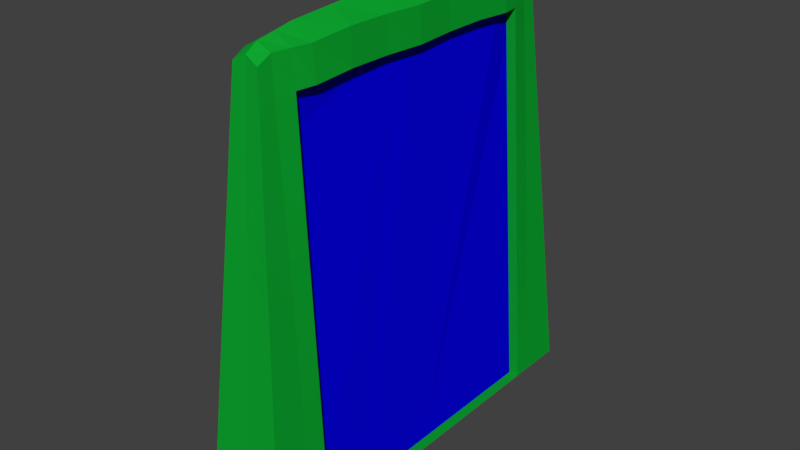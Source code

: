 # Source: Goal.blend  (saved by Blender 2.79.0; exported with 4.5.12 LTS)
import bpy
from mathutils import Matrix  # noqa: F401  (used for matrix-valued properties, if any)

bpy.ops.wm.read_factory_settings(use_empty=True)
scene = bpy.context.scene
scene.name = 'Scene'

# ---- collections
col_collection_1 = bpy.data.collections.new('Collection 1'); scene.collection.children.link(col_collection_1)

# ---- materials (node trees are filled in below, after node groups)
mat_material = bpy.data.materials.new('Material')
mat_material.alpha_threshold = 0.0
mat_material.use_transparent_shadow = False
mat_material.diffuse_color = (0.004455, 0.3844, 0.0293, 1.0)
mat_material.roughness = 0.5
mat_material.line_color = (0.0, 0.0, 0.0, 1.0)
mat_transparent_color = bpy.data.materials.new('Transparent Color')
mat_transparent_color.alpha_threshold = 0.0
mat_transparent_color.use_transparent_shadow = False
mat_transparent_color.diffuse_color = (0.001755, 0.0, 0.8, 1.0)
mat_transparent_color.roughness = 0.5
mat_material_002 = bpy.data.materials.new('Material.002')
mat_material_002.alpha_threshold = 0.0
mat_material_002.use_transparent_shadow = False
mat_material_002.roughness = 0.5

# ---- material node trees

# ---- world
world_world = bpy.data.worlds.new('World'); scene.world = world_world
world_world.color = (0.05088, 0.05088, 0.05088)
world_world.use_sun_shadow = False
world_world.sun_shadow_jitter_overblur = 0.0
world_world.cycles.sampling_method = 'MANUAL'

# ---- meshes
me_cube = bpy.data.meshes.new('Cube')
me_cube.from_pydata([(1.0, 5.049, -5.455), (1.0, -5.049, -5.455), (-1.0, -5.049, -5.455), (-1.0, 5.049, -5.455), (0.3134, 4.212, 4.789), (0.3134, -4.212, 4.789), (-0.3134, -4.212, 4.789), (-0.3134, 4.212, 4.789), (1.788e-07, 5.049, -5.455), (-5.96e-08, -5.049, -5.455), (2.499e-07, 4.18, 4.942), (-5.625e-07, -4.18, 4.942), (1.0, 4.039, -5.455), (1.0, 3.029, -5.455), (1.0, 2.02, -5.455), (1.0, 1.01, -5.455), (1.0, 0.0, -5.455), (1.0, -1.01, -5.455), (1.0, -2.02, -5.455), (1.0, -3.029, -5.455), (1.0, -4.039, -5.455), (-1.0, -4.039, -5.455), (-1.0, -3.029, -5.455), (-1.0, -2.02, -5.455), (-1.0, -1.01, -5.455), (-1.0, 1.669e-06, -5.455), (-1.0, 1.01, -5.455), (-1.0, 2.02, -5.455), (-1.0, 3.029, -5.455), (-1.0, 4.039, -5.455), (0.3228, 3.886, 4.958), (0.4332, 2.982, 4.943), (0.4779, 1.996, 5.032), (0.474, 1.008, 5.026), (0.5151, -2.622e-06, 5.0), (0.474, -1.008, 5.026), (0.4779, -1.996, 5.032), (0.4332, -2.982, 4.943), (0.3228, -3.886, 4.958), (-0.3228, -3.886, 4.958), (-0.4332, -2.982, 4.943), (-0.4779, -1.996, 5.032), (-0.474, -1.008, 5.026), (-0.5151, 1.192e-06, 5.0), (-0.474, 1.008, 5.026), (-0.4779, 1.996, 5.032), (-0.4332, 2.982, 4.943), (-0.3228, 3.886, 4.958), (1.625e-07, 3.893, 5.125), (8.239e-08, 3.017, 5.283), (5.588e-09, 2.014, 5.352), (-7.153e-08, 1.009, 5.411), (-1.292e-07, -7.153e-07, 5.435), (-2.265e-07, -1.009, 5.411), (-2.999e-07, -2.014, 5.352), (-3.76e-07, -3.017, 5.283), (-4.632e-07, -3.893, 5.125), (-3.576e-08, -4.039, -5.455), (-1.192e-08, -3.029, -5.455), (1.192e-08, -2.02, -5.455), (3.576e-08, -1.01, -5.455), (5.96e-08, 9.537e-07, -5.455), (8.345e-08, 1.01, -5.455), (1.073e-07, 2.02, -5.455), (1.311e-07, 3.029, -5.455), (1.55e-07, 4.039, -5.455), (0.9472, 4.984, -4.667), (0.8944, 4.92, -3.879), (0.8416, 4.856, -3.091), (0.7887, 4.791, -2.303), (0.7359, 4.727, -1.515), (0.6831, 4.663, -0.7274), (0.6303, 4.598, 0.06064), (0.5775, 4.534, 0.8486), (0.5247, 4.469, 1.637), (0.4718, 4.405, 2.425), (0.419, 4.341, 3.213), (0.3662, 4.276, 4.001), (0.9472, -4.984, -4.667), (0.8944, -4.92, -3.879), (0.8416, -4.856, -3.091), (0.7887, -4.791, -2.303), (0.7359, -4.727, -1.515), (0.6831, -4.663, -0.7274), (0.6303, -4.598, 0.06064), (0.5775, -4.534, 0.8486), (0.5247, -4.469, 1.637), (0.4718, -4.405, 2.425), (0.419, -4.341, 3.213), (0.3662, -4.276, 4.001), (-0.9472, -4.984, -4.667), (-0.8944, -4.92, -3.879), (-0.8416, -4.856, -3.091), (-0.7887, -4.791, -2.303), (-0.7359, -4.727, -1.515), (-0.6831, -4.663, -0.7274), (-0.6303, -4.598, 0.06064), (-0.5775, -4.534, 0.8486), (-0.5247, -4.469, 1.637), (-0.4718, -4.405, 2.425), (-0.419, -4.341, 3.213), (-0.3662, -4.276, 4.001), (-0.9472, 4.984, -4.667), (-0.8944, 4.92, -3.879), (-0.8416, 4.856, -3.091), (-0.7887, 4.791, -2.303), (-0.7359, 4.727, -1.515), (-0.6831, 4.663, -0.7274), (-0.6303, 4.598, 0.06064), (-0.5775, 4.534, 0.8486), (-0.5247, 4.469, 1.637), (-0.4718, 4.405, 2.425), (-0.419, 4.341, 3.213), (-0.3662, 4.276, 4.001), (1.843e-07, 4.982, -4.655), (1.898e-07, 4.915, -3.856), (1.952e-07, 4.848, -3.056), (2.007e-07, 4.781, -2.256), (2.062e-07, 4.715, -1.456), (2.116e-07, 4.648, -0.6565), (2.171e-07, 4.581, 0.1433), (2.226e-07, 4.514, 0.9431), (2.281e-07, 4.447, 1.743), (2.335e-07, 4.38, 2.543), (2.39e-07, 4.313, 3.343), (2.445e-07, 4.247, 4.142), (-5.238e-07, -4.247, 4.142), (-4.851e-07, -4.313, 3.343), (-4.464e-07, -4.38, 2.543), (-4.077e-07, -4.447, 1.743), (-3.691e-07, -4.514, 0.9431), (-3.304e-07, -4.581, 0.1433), (-2.917e-07, -4.648, -0.6565), (-2.53e-07, -4.715, -1.456), (-2.143e-07, -4.781, -2.256), (-1.756e-07, -4.848, -3.056), (-1.37e-07, -4.915, -3.856), (-9.829e-08, -4.982, -4.656), (-0.375, -3.898, 4.157), (-0.4271, -3.91, 3.356), (-0.4791, -3.921, 2.555), (-0.5312, -3.933, 1.754), (-0.5833, -3.945, 0.9527), (-0.6354, -3.957, 0.1517), (-0.6875, -3.968, -0.6493), (-0.7396, -3.98, -1.45), (-0.7917, -3.992, -2.251), (-0.8437, -4.004, -3.052), (-0.8958, -4.016, -3.853), (-0.9479, -4.027, -4.654), (-0.5308, -2.992, 4.174), (0.4918, -3.218, 4.17), (0.4985, -3.452, 3.364), (0.4757, -3.449, 3.765), (0.5441, -3.46, 2.562), (0.5213, -3.456, 2.963), (0.5896, -3.467, 1.76), (0.5669, -3.463, 2.161), (0.6352, -3.475, 0.9586), (0.6124, -3.471, 1.36), (0.6808, -3.482, 0.1569), (0.658, -3.478, 0.5578), (-0.5263, -1.998, 4.23), (0.7264, -3.489, -0.6448), (0.7036, -3.486, -0.244), (0.772, -3.497, -1.447), (0.7492, -3.493, -1.046), (0.8176, -3.504, -2.248), (0.7948, -3.501, -1.847), (0.8632, -3.512, -3.05), (0.8404, -3.508, -2.649), (0.9088, -3.519, -3.852), (0.886, -3.516, -3.451), (0.9544, -3.527, -4.654), (-0.5145, -1.008, 4.22), (0.9316, -3.523, -4.253), (0.9772, -3.53, -5.054), (0.4985, 3.452, 3.364), (0.4757, 3.449, 3.765), (0.5441, 3.46, 2.562), (0.5213, 3.456, 2.963), (0.5896, 3.467, 1.76), (0.5669, 3.463, 2.161), (0.6352, 3.475, 0.9586), (0.6124, 3.471, 1.36), (0.6808, 3.482, 0.1569), (-0.5524, 1.229e-06, 4.195), (0.658, 3.478, 0.5578), (0.7264, 3.489, -0.6448), (0.7036, 3.486, -0.244), (0.772, 3.497, -1.447), (0.7492, 3.493, -1.046), (0.8176, 3.504, -2.248), (0.7948, 3.501, -1.847), (0.8632, 3.512, -3.05), (0.8404, 3.508, -2.649), (0.9088, 3.519, -3.852), (0.886, 3.516, -3.451), (-0.5145, 1.008, 4.22), (0.9544, 3.527, -4.654), (0.9316, 3.523, -4.253), (1.0, 3.534, -5.455), (0.9772, 3.53, -5.054), (1.0, 3.029, -5.455), (1.0, 3.282, -5.455), (1.0, 2.02, -5.455), (1.0, 2.524, -5.455), (1.0, 1.01, -5.455), (1.0, 1.515, -5.455), (1.0, 0.0, -5.455), (-0.5263, 1.998, 4.23), (1.0, 0.5049, -5.455), (1.0, -1.01, -5.455), (1.0, -0.5049, -5.455), (1.0, -2.02, -5.455), (1.0, -1.515, -5.455), (1.0, -3.029, -5.455), (1.0, -2.524, -5.455), (0.5308, -2.992, 4.174), (0.5283, -2.493, 4.2), (0.5263, -1.998, 4.23), (0.5204, -1.503, 4.225), (-0.5308, 2.992, 4.174), (0.5145, -1.008, 4.22), (0.5335, -0.5041, 4.208), (0.5524, -2.42e-06, 4.195), (0.5335, 0.5041, 4.208), (0.5145, 1.008, 4.22), (0.5204, 1.503, 4.225), (0.5263, 1.998, 4.23), (0.5283, 2.493, 4.2), (0.5308, 2.992, 4.174), (0.4918, 3.218, 4.17), (1.0, -3.534, -5.455), (-0.375, 3.898, 4.157), (-0.4271, 3.91, 3.356), (-0.4791, 3.921, 2.555), (-0.5312, 3.933, 1.754), (-0.5833, 3.945, 0.9527), (-0.6354, 3.957, 0.1517), (-0.6875, 3.969, -0.6493), (-0.7396, 3.98, -1.45), (-0.7917, 3.992, -2.251), (-0.8437, 4.004, -3.052), (-0.8958, 4.016, -3.853), (-0.9479, 4.027, -4.654), (0.375, 3.898, 4.157), (0.4271, 3.91, 3.356), (0.4791, 3.921, 2.555), (0.5312, 3.933, 1.754), (0.5833, 3.945, 0.9527), (0.6354, 3.957, 0.1517), (0.6875, 3.968, -0.6493), (0.7396, 3.98, -1.45), (0.7917, 3.992, -2.251), (0.8437, 4.004, -3.052), (0.8958, 4.016, -3.853), (0.9479, 4.027, -4.654), (0.5308, 2.992, 4.174), (0.5263, 1.998, 4.23), (0.5145, 1.008, 4.22), (0.5524, -2.42e-06, 4.195), (0.5145, -1.008, 4.22), (0.9544, 3.527, -4.654), (0.9088, 3.519, -3.852), (0.8632, 3.512, -3.05), (0.5263, -1.998, 4.23), (0.8176, 3.504, -2.248), (0.772, 3.497, -1.447), (0.7264, 3.489, -0.6448), (0.6808, 3.482, 0.1569), (0.6352, 3.475, 0.9586), (0.5896, 3.467, 1.76), (0.5441, 3.46, 2.562), (0.4985, 3.452, 3.364), (0.9544, -3.527, -4.654), (0.9088, -3.519, -3.852), (0.8632, -3.512, -3.05), (0.5308, -2.992, 4.174), (0.8176, -3.504, -2.248), (0.772, -3.497, -1.447), (0.7264, -3.489, -0.6448), (0.6808, -3.482, 0.1569), (0.6352, -3.475, 0.9586), (0.5896, -3.467, 1.76), (0.5441, -3.46, 2.562), (0.4985, -3.452, 3.364), (0.4529, -3.445, 4.166), (1.0, -3.534, -5.455), (0.4529, 3.445, 4.166), (0.375, -3.898, 4.157), (0.4271, -3.91, 3.356), (0.4791, -3.921, 2.555), (0.5312, -3.933, 1.754), (0.5833, -3.945, 0.9527), (0.6354, -3.957, 0.1517), (0.6875, -3.969, -0.6493), (0.7396, -3.98, -1.45), (0.7917, -3.992, -2.251), (0.8437, -4.004, -3.052), (0.8958, -4.016, -3.853), (0.9479, -4.027, -4.654), (1.0, -3.534, -5.455), (-1.0, -3.534, -5.455), (0.3913, -3.434, 4.958), (-0.3913, -3.434, 4.958), (-4.196e-07, -3.455, 5.204), (-2.384e-08, -3.534, -5.455), (0.9544, -3.527, -4.654), (0.9088, -3.519, -3.852), (0.8632, -3.512, -3.05), (0.8176, -3.504, -2.248), (0.772, -3.497, -1.447), (0.7264, -3.489, -0.6448), (0.6808, -3.482, 0.1569), (0.6352, -3.475, 0.9586), (0.5896, -3.467, 1.76), (0.5441, -3.46, 2.562), (0.4985, -3.452, 3.364), (0.4529, -3.445, 4.166), (-0.9544, -3.527, -4.654), (-0.9088, -3.519, -3.852), (-0.8632, -3.512, -3.05), (-0.8176, -3.504, -2.248), (-0.772, -3.497, -1.447), (-0.7264, -3.489, -0.6448), (-0.6808, -3.482, 0.1569), (-0.6352, -3.475, 0.9586), (-0.5896, -3.467, 1.76), (-0.5441, -3.46, 2.562), (-0.4985, -3.452, 3.364), (-0.4529, -3.445, 4.166), (1.0, 3.534, -5.455), (0.5308, 2.992, 4.174), (0.3913, 3.434, 4.958), (0.5263, 1.998, 4.23), (1.224e-07, 3.455, 5.204), (0.5145, 1.008, 4.22), (0.9544, 3.527, -4.654), (0.9088, 3.519, -3.852), (0.8632, 3.512, -3.05), (0.8176, 3.504, -2.248), (0.772, 3.497, -1.447), (0.7264, 3.489, -0.6448), (0.6808, 3.482, 0.1569), (0.6352, 3.475, 0.9586), (0.5896, 3.467, 1.76), (0.5441, 3.46, 2.562), (0.4985, 3.452, 3.364), (0.4529, 3.445, 4.166), (0.5524, -2.42e-06, 4.195), (0.5145, -1.008, 4.22), (0.5308, -2.992, 4.174), (0.5263, -1.998, 4.23), (1.0, -3.029, -5.455), (1.0, -2.02, -5.455), (1.0, -1.01, -5.455), (1.0, 0.0, -5.455), (1.0, 1.01, -5.455), (1.0, 2.02, -5.455), (1.0, 3.029, -5.455), (1.0, 3.534, -5.455), (1.0, -3.282, -5.455), (0.4918, 3.218, 4.17), (0.5283, 2.493, 4.2), (0.5204, 1.503, 4.225), (0.5335, 0.5041, 4.208), (0.5335, -0.5041, 4.208), (0.5204, -1.503, 4.225), (0.5283, -2.493, 4.2), (1.0, -2.524, -5.455), (1.0, -1.515, -5.455), (1.0, -0.5049, -5.455), (1.0, 0.5049, -5.455), (1.0, 1.515, -5.455), (1.0, 2.524, -5.455), (1.0, 3.282, -5.455), (0.9772, 3.53, -5.054), (0.9316, 3.523, -4.253), (0.886, 3.516, -3.451), (0.8404, 3.508, -2.649), (0.7948, 3.501, -1.847), (0.7492, 3.493, -1.046), (0.7036, 3.486, -0.244), (0.658, 3.478, 0.5578), (0.6124, 3.471, 1.36), (0.5669, 3.463, 2.161), (0.5213, 3.456, 2.963), (0.4757, 3.449, 3.765), (0.9772, -3.53, -5.054), (0.9316, -3.523, -4.253), (0.886, -3.516, -3.451), (0.8404, -3.508, -2.649), (0.7948, -3.501, -1.847), (0.7492, -3.493, -1.046), (0.7036, -3.486, -0.244), (0.658, -3.478, 0.5578), (0.6124, -3.471, 1.36), (0.5669, -3.463, 2.161), (0.5213, -3.456, 2.963), (0.4757, -3.449, 3.765), (0.4918, -3.218, 4.17), (-1.0, 3.534, -5.455), (-0.3913, 3.434, 4.958), (1.0, -3.282, -5.455), (-0.9544, 3.527, -4.654), (-0.9088, 3.519, -3.852), (-0.8632, 3.512, -3.05), (-0.8176, 3.504, -2.248), (-0.772, 3.497, -1.447), (-0.7264, 3.489, -0.6448), (-0.6808, 3.482, 0.1569), (-0.6352, 3.475, 0.9586), (-0.5896, 3.467, 1.76), (-0.5441, 3.46, 2.562), (-0.4985, 3.452, 3.364), (-0.4529, 3.445, 4.166), (0.4529, -3.445, 4.166), (0.4529, 3.445, 4.166), (0.5308, -2.992, 4.174), (0.4918, -3.218, 4.17), (0.4529, -3.445, 4.166), (0.4757, -3.449, 3.765), (0.4985, -3.452, 3.364), (0.5213, -3.456, 2.963), (0.5441, -3.46, 2.562), (0.5669, -3.463, 2.161), (0.5896, -3.467, 1.76), (0.6124, -3.471, 1.36), (0.6352, -3.475, 0.9586), (0.658, -3.478, 0.5578), (0.6808, -3.482, 0.1569), (0.7036, -3.486, -0.244), (0.7264, -3.489, -0.6448), (0.7492, -3.493, -1.046), (0.772, -3.497, -1.447), (0.7948, -3.501, -1.847), (0.8176, -3.504, -2.248), (0.8404, -3.508, -2.649), (0.8632, -3.512, -3.05), (0.886, -3.516, -3.451), (0.9088, -3.519, -3.852), (0.9316, -3.523, -4.253), (0.9544, -3.527, -4.654), (0.9772, -3.53, -5.054), (0.4529, 3.445, 4.166), (0.4757, 3.449, 3.765), (0.4985, 3.452, 3.364), (0.5213, 3.456, 2.963), (0.5441, 3.46, 2.562), (0.5669, 3.463, 2.161), (0.5896, 3.467, 1.76), (0.6124, 3.471, 1.36), (0.6352, 3.475, 0.9586), (0.658, 3.478, 0.5578), (0.6808, 3.482, 0.1569), (0.7036, 3.486, -0.244), (0.7264, 3.489, -0.6448), (0.7492, 3.493, -1.046), (0.772, 3.497, -1.447), (0.7948, 3.501, -1.847), (0.8176, 3.504, -2.248), (0.8404, 3.508, -2.649), (0.8632, 3.512, -3.05), (0.886, 3.516, -3.451), (0.9088, 3.519, -3.852), (0.9316, 3.523, -4.253), (0.9544, 3.527, -4.654), (0.9772, 3.53, -5.054), (1.0, 3.534, -5.455), (1.0, 3.282, -5.455), (1.0, 3.029, -5.455), (1.0, 2.524, -5.455), (1.0, 2.02, -5.455), (1.0, 1.515, -5.455), (1.0, 1.01, -5.455), (1.0, 0.5049, -5.455), (1.0, 0.0, -5.455), (1.0, -0.5049, -5.455), (1.0, -1.01, -5.455), (1.0, -1.515, -5.455), (1.0, -2.02, -5.455), (1.0, -2.524, -5.455), (0.5263, -1.998, 4.23), (0.5283, -2.493, 4.2), (0.5145, -1.008, 4.22), (0.5204, -1.503, 4.225), (0.5524, -2.42e-06, 4.195), (0.5335, -0.5041, 4.208), (0.5145, 1.008, 4.22), (0.5335, 0.5041, 4.208), (0.5263, 1.998, 4.23), (0.5204, 1.503, 4.225), (0.5308, 2.992, 4.174), (0.5283, 2.493, 4.2), (0.4918, 3.218, 4.17), (1.0, -3.029, -5.455), (1.0, -3.282, -5.455), (1.0, -3.534, -5.455), (0.2032, 3.445, 4.153), (0.226, 3.449, 3.752), (0.7047, -3.527, -4.666), (0.7275, -3.53, -5.067), (0.6591, -3.519, -3.864), (0.6819, -3.523, -4.265), (0.6135, -3.512, -3.062), (0.6363, -3.516, -3.463), (0.5679, -3.504, -2.261), (0.5907, -3.508, -2.662), (0.5223, -3.497, -1.459), (0.5451, -3.501, -1.86), (0.4767, -3.489, -0.6572), (0.4995, -3.493, -1.058), (0.4311, -3.482, 0.1445), (0.4539, -3.486, -0.2563), (0.3855, -3.475, 0.9463), (0.4083, -3.478, 0.5454), (0.34, -3.467, 1.748), (0.3628, -3.471, 1.347), (0.2944, -3.46, 2.55), (0.3172, -3.463, 2.149), (0.2488, -3.452, 3.352), (0.2716, -3.456, 2.951), (0.2032, -3.445, 4.153), (0.226, -3.449, 3.752), (0.2811, -2.992, 4.162), (0.2421, -3.218, 4.158), (0.2488, 3.452, 3.352), (0.2716, 3.456, 2.951), (0.2944, 3.46, 2.55), (0.3172, 3.463, 2.149), (0.34, 3.467, 1.748), (0.3628, 3.471, 1.347), (0.3855, 3.475, 0.9463), (0.4083, 3.478, 0.5454), (0.4311, 3.482, 0.1445), (0.4539, 3.486, -0.2563), (0.4767, 3.489, -0.6572), (0.4995, 3.493, -1.058), (0.5223, 3.497, -1.459), (0.5451, 3.501, -1.86), (0.5679, 3.504, -2.261), (0.5907, 3.508, -2.662), (0.6135, 3.512, -3.062), (0.6363, 3.516, -3.463), (0.6591, 3.519, -3.864), (0.6819, 3.523, -4.265), (0.7047, 3.527, -4.666), (0.7275, 3.53, -5.067), (0.7503, 3.534, -5.468), (0.7503, 3.282, -5.468), (0.7503, 3.029, -5.468), (0.7503, 2.524, -5.468), (0.7503, 2.02, -5.468), (0.7503, 1.515, -5.468), (0.7503, 1.01, -5.468), (0.7503, 0.5049, -5.468), (0.7503, 1.17e-08, -5.468), (0.7503, -0.5049, -5.468), (0.7503, -1.01, -5.468), (0.7503, -1.515, -5.468), (0.7503, -2.02, -5.468), (0.7503, -2.524, -5.468), (0.2766, -1.998, 4.217), (0.2788, -2.495, 4.19), (0.2648, -1.008, 4.207), (0.2707, -1.503, 4.212), (0.3027, -2.409e-06, 4.183), (0.2838, -0.5041, 4.195), (0.2648, 1.008, 4.207), (0.2838, 0.5041, 4.195), (0.2766, 1.998, 4.217), (0.2707, 1.503, 4.212), (0.2811, 2.992, 4.162), (0.2788, 2.495, 4.19), (0.2421, 3.218, 4.158), (0.7503, -3.029, -5.468), (0.7503, -3.282, -5.468), (0.7503, -3.534, -5.468), (-0.5006, -3.534, -5.48), (-0.5006, -3.029, -5.48), (-0.5006, -2.02, -5.48), (-0.5006, -1.01, -5.48), (-0.5006, 1.651e-06, -5.48), (-0.5006, 1.01, -5.48), (-0.5006, 2.02, -5.48), (-0.5006, 3.029, -5.48), (-0.02687, 1.998, 4.205), (-0.03137, 2.992, 4.15), (-0.0151, 1.008, 4.195), (-0.05305, 1.211e-06, 4.171), (-0.0151, -1.008, 4.195), (-0.02687, -1.998, 4.205), (-0.03137, -2.992, 4.15), (0.04652, -3.445, 4.141), (0.0009299, -3.452, 3.339), (-0.04466, -3.46, 2.537), (-0.09026, -3.467, 1.736), (-0.1359, -3.475, 0.9339), (-0.1814, -3.482, 0.1322), (-0.227, -3.489, -0.6696), (-0.2726, -3.497, -1.471), (-0.3182, -3.504, -2.273), (-0.3638, -3.512, -3.075), (-0.4094, -3.519, -3.877), (-0.455, -3.527, -4.678), (-0.5006, 3.534, -5.48), (0.04652, 3.445, 4.141), (0.00093, 3.452, 3.339), (-0.04466, 3.46, 2.537), (-0.09026, 3.467, 1.736), (-0.1359, 3.475, 0.9339), (-0.1814, 3.482, 0.1322), (-0.227, 3.489, -0.6696), (-0.2726, 3.497, -1.471), (-0.3182, 3.504, -2.273), (-0.3638, 3.512, -3.075), (-0.4094, 3.519, -3.877), (-0.455, 3.527, -4.678)], [], [(57, 9, 2, 21), (56, 39, 6, 11), (290, 38, 5, 89), (126, 11, 6, 101), (234, 47, 7, 113), (114, 8, 3, 102), (66, 0, 8, 114), (89, 5, 11, 126), (38, 56, 11, 5), (20, 1, 9, 57), (0, 12, 65, 8), (372, 357, 209, 213), (13, 14, 63, 64), (14, 15, 62, 63), (15, 16, 61, 62), (16, 17, 60, 61), (17, 18, 59, 60), (18, 19, 58, 59), (302, 20, 57, 307), (4, 10, 48, 30), (334, 336, 49, 31), (31, 49, 50, 32), (32, 50, 51, 33), (33, 51, 52, 34), (34, 52, 53, 35), (35, 53, 54, 36), (36, 54, 55, 37), (304, 306, 56, 38), (101, 6, 39, 138), (331, 305, 40, 150), (150, 40, 41, 162), (162, 41, 42, 174), (174, 42, 43, 186), (186, 43, 44, 198), (198, 44, 45, 210), (210, 45, 46, 222), (12, 332, 13, 64, 65), (77, 4, 30, 246), (349, 334, 31, 258), (258, 31, 32, 259), (259, 32, 33, 260), (260, 33, 34, 261), (261, 34, 35, 262), (262, 35, 36, 266), (266, 36, 37, 278), (319, 304, 38, 290), (10, 7, 47, 48), (416, 403, 47, 234), (49, 46, 45, 50), (50, 45, 44, 51), (51, 44, 43, 52), (52, 43, 42, 53), (53, 42, 41, 54), (54, 41, 40, 55), (306, 305, 39, 56), (8, 65, 29, 3), (48, 47, 403, 46, 49, 336), (64, 63, 27, 28), (63, 62, 26, 27), (62, 61, 25, 26), (61, 60, 24, 25), (60, 59, 23, 24), (59, 58, 22, 23), (307, 57, 21, 303), (302, 308, 301, 20), (308, 309, 300, 301), (309, 310, 299, 300), (310, 311, 298, 299), (311, 312, 297, 298), (312, 313, 296, 297), (313, 314, 295, 296), (314, 315, 294, 295), (315, 316, 293, 294), (316, 317, 292, 293), (317, 318, 291, 292), (318, 319, 290, 291), (16, 15, 358, 373, 357), (415, 416, 234, 235), (317, 316, 284, 398, 285), (17, 16, 357, 372, 356), (338, 339, 264, 378, 263), (316, 315, 283, 397, 284), (18, 17, 356, 371, 355), (332, 338, 263, 377, 361), (315, 314, 282, 396, 283), (19, 18, 355, 370, 354), (314, 313, 281, 395, 282), (313, 312, 280, 394, 281), (349, 258, 333, 363, 289), (348, 349, 289, 388, 274), (0, 66, 257, 12), (66, 67, 256, 257), (67, 68, 255, 256), (68, 69, 254, 255), (69, 70, 253, 254), (70, 71, 252, 253), (71, 72, 251, 252), (72, 73, 250, 251), (73, 74, 249, 250), (74, 75, 248, 249), (75, 76, 247, 248), (76, 77, 246, 247), (200, 196, 465, 466), (402, 405, 245, 29), (405, 406, 244, 245), (406, 407, 243, 244), (407, 408, 242, 243), (408, 409, 241, 242), (409, 410, 240, 241), (410, 411, 239, 240), (411, 412, 238, 239), (412, 413, 237, 238), (413, 414, 236, 237), (414, 415, 235, 236), (366, 350, 225, 226), (65, 64, 28, 402, 29), (379, 265, 194, 197), (288, 362, 404, 233), (368, 353, 220, 221), (380, 267, 192, 195), (369, 352, 218, 219), (381, 268, 190, 193), (361, 377, 202, 201), (354, 370, 217, 216), (382, 269, 188, 191), (263, 378, 200, 199), (232, 231, 493, 495), (398, 284, 156, 157), (355, 371, 215, 214), (383, 270, 185, 189), (264, 379, 197, 196), (399, 285, 154, 155), (356, 372, 213, 212), (384, 271, 183, 187), (265, 380, 195, 194), (272, 386, 182, 181), (357, 373, 211, 209), (385, 272, 181, 184), (175, 173, 443, 442), (267, 381, 193, 192), (400, 286, 152, 153), (273, 387, 180, 179), (358, 374, 208, 207), (386, 273, 179, 182), (268, 382, 191, 190), (359, 375, 206, 205), (274, 388, 178, 177), (387, 274, 177, 180), (269, 383, 189, 188), (401, 287, 417, 151), (208, 205, 473, 474), (360, 376, 204, 203), (389, 288, 233, 176), (388, 289, 418, 178), (270, 384, 187, 185), (362, 354, 216, 404), (390, 275, 173, 175), (275, 389, 176, 173), (271, 385, 184, 183), (364, 335, 229, 230), (289, 363, 232, 418), (391, 276, 171, 172), (154, 157, 426, 425), (276, 390, 175, 171), (333, 364, 230, 231), (392, 277, 169, 170), (277, 391, 172, 169), (335, 365, 228, 229), (393, 279, 167, 168), (279, 392, 170, 167), (337, 366, 226, 227), (394, 280, 165, 166), (280, 393, 168, 165), (350, 367, 224, 225), (176, 233, 498, 444), (395, 281, 163, 164), (281, 394, 166, 163), (351, 368, 221, 223), (396, 282, 160, 161), (282, 395, 164, 160), (353, 369, 219, 220), (397, 283, 158, 159), (283, 396, 161, 158), (370, 355, 214, 217), (284, 397, 159, 156), (363, 333, 231, 232), (156, 159, 428, 427), (285, 398, 157, 154), (438, 439, 505, 508), (218, 151, 420, 419), (168, 167, 437, 436), (202, 199, 467, 468), (170, 169, 439, 438), (204, 201, 469, 470), (417, 153, 422, 421), (172, 171, 441, 440), (206, 203, 471, 472), (152, 155, 424, 423), (2, 90, 149, 21), (90, 91, 148, 149), (91, 92, 147, 148), (92, 93, 146, 147), (93, 94, 145, 146), (94, 95, 144, 145), (95, 96, 143, 144), (96, 97, 142, 143), (97, 98, 141, 142), (98, 99, 140, 141), (99, 100, 139, 140), (100, 101, 138, 139), (1, 78, 137, 9), (78, 79, 136, 137), (79, 80, 135, 136), (80, 81, 134, 135), (81, 82, 133, 134), (82, 83, 132, 133), (83, 84, 131, 132), (84, 85, 130, 131), (85, 86, 129, 130), (86, 87, 128, 129), (87, 88, 127, 128), (88, 89, 126, 127), (4, 77, 125, 10), (77, 76, 124, 125), (76, 75, 123, 124), (75, 74, 122, 123), (74, 73, 121, 122), (73, 72, 120, 121), (72, 71, 119, 120), (71, 70, 118, 119), (70, 69, 117, 118), (69, 68, 116, 117), (68, 67, 115, 116), (67, 66, 114, 115), (10, 125, 113, 7), (125, 124, 112, 113), (124, 123, 111, 112), (123, 122, 110, 111), (122, 121, 109, 110), (121, 120, 108, 109), (120, 119, 107, 108), (119, 118, 106, 107), (118, 117, 105, 106), (117, 116, 104, 105), (116, 115, 103, 104), (115, 114, 102, 103), (29, 245, 102, 3), (245, 244, 103, 102), (244, 243, 104, 103), (243, 242, 105, 104), (242, 241, 106, 105), (241, 240, 107, 106), (240, 239, 108, 107), (239, 238, 109, 108), (238, 237, 110, 109), (237, 236, 111, 110), (236, 235, 112, 111), (235, 234, 113, 112), (9, 137, 90, 2), (137, 136, 91, 90), (136, 135, 92, 91), (135, 134, 93, 92), (134, 133, 94, 93), (133, 132, 95, 94), (132, 131, 96, 95), (131, 130, 97, 96), (130, 129, 98, 97), (129, 128, 99, 98), (128, 127, 100, 99), (127, 126, 101, 100), (20, 301, 78, 1), (301, 300, 79, 78), (300, 299, 80, 79), (299, 298, 81, 80), (298, 297, 82, 81), (297, 296, 83, 82), (296, 295, 84, 83), (295, 294, 85, 84), (294, 293, 86, 85), (293, 292, 87, 86), (292, 291, 88, 87), (291, 290, 89, 88), (139, 138, 331, 330), (140, 139, 330, 329), (141, 140, 329, 328), (142, 141, 328, 327), (143, 142, 327, 326), (144, 143, 326, 325), (145, 144, 325, 324), (146, 145, 324, 323), (147, 146, 323, 322), (148, 147, 322, 321), (149, 148, 321, 320), (21, 149, 320, 303), (312, 311, 279, 393, 280), (14, 13, 360, 375, 359), (262, 266, 353, 368, 351), (341, 342, 268, 381, 267), (319, 318, 286, 400, 287), (15, 14, 359, 374, 358), (340, 341, 267, 380, 265), (318, 317, 285, 399, 286), (266, 278, 352, 369, 353), (339, 340, 265, 379, 264), (278, 319, 287, 401, 352), (58, 307, 303, 22), (55, 40, 305, 306), (278, 37, 304, 319), (138, 39, 305, 331), (37, 55, 306, 304), (19, 302, 307, 58), (342, 343, 269, 382, 268), (13, 332, 361, 376, 360), (261, 262, 351, 367, 350), (302, 19, 354, 362, 288), (343, 344, 270, 383, 269), (308, 302, 288, 389, 275), (260, 261, 350, 366, 337), (344, 345, 271, 384, 270), (309, 308, 275, 390, 276), (345, 346, 272, 385, 271), (310, 309, 276, 391, 277), (259, 260, 337, 365, 335), (247, 246, 349, 348), (248, 247, 348, 347), (249, 248, 347, 346), (250, 249, 346, 345), (251, 250, 345, 344), (252, 251, 344, 343), (253, 252, 343, 342), (254, 253, 342, 341), (255, 254, 341, 340), (256, 255, 340, 339), (257, 256, 339, 338), (12, 257, 338, 332), (346, 347, 273, 386, 272), (311, 310, 277, 392, 279), (246, 30, 334, 349), (258, 259, 335, 364, 333), (30, 48, 336, 334), (347, 348, 274, 387, 273), (373, 358, 207, 211), (287, 400, 153, 417), (374, 359, 205, 208), (352, 401, 151, 218), (375, 360, 203, 206), (376, 361, 201, 204), (365, 337, 227, 228), (377, 263, 199, 202), (367, 351, 223, 224), (378, 264, 196, 200), (371, 356, 212, 215), (286, 399, 155, 152), (402, 28, 586, 606), (222, 46, 403, 416), (211, 207, 475, 476), (177, 178, 446, 447), (213, 209, 477, 478), (158, 161, 430, 429), (207, 208, 474, 475), (179, 180, 448, 449), (215, 212, 479, 480), (160, 164, 432, 431), (209, 211, 476, 477), (181, 182, 450, 451), (217, 214, 481, 482), (163, 166, 434, 433), (212, 213, 478, 479), (220, 219, 484, 483), (165, 168, 436, 435), (214, 215, 480, 481), (183, 184, 452, 453), (223, 221, 486, 485), (167, 170, 438, 437), (216, 217, 482, 496), (185, 187, 454, 455), (169, 172, 440, 439), (219, 218, 419, 484), (188, 189, 456, 457), (225, 224, 488, 487), (171, 175, 442, 441), (221, 220, 483, 486), (190, 191, 458, 459), (227, 226, 490, 489), (233, 404, 497, 498), (224, 223, 485, 488), (192, 193, 460, 461), (229, 228, 492, 491), (173, 176, 444, 443), (226, 225, 487, 490), (194, 195, 462, 463), (231, 230, 494, 493), (178, 418, 445, 446), (228, 227, 489, 492), (196, 197, 464, 465), (418, 232, 495, 445), (180, 177, 447, 448), (230, 229, 491, 494), (199, 200, 466, 467), (404, 216, 496, 497), (182, 179, 449, 450), (201, 202, 468, 469), (151, 417, 421, 420), (184, 181, 451, 452), (203, 204, 470, 471), (153, 152, 423, 422), (187, 183, 453, 454), (205, 206, 472, 473), (155, 154, 425, 424), (189, 185, 455, 456), (157, 156, 427, 426), (191, 188, 457, 458), (159, 158, 429, 428), (193, 190, 459, 460), (195, 192, 461, 462), (161, 160, 431, 430), (197, 194, 463, 464), (164, 163, 433, 432), (166, 165, 435, 434), (547, 546, 545, 544, 543, 542, 541, 540, 539, 538, 537, 536, 535, 534, 533, 532, 531, 530, 529, 528, 527, 500, 499, 575, 573, 574, 571, 572, 569, 570, 567, 568, 565, 566, 563, 564, 525, 526, 523, 524, 521, 522, 519, 520, 517, 518, 515, 516, 513, 514, 511, 512, 509, 510, 507, 508, 505, 506, 503, 504, 501, 502, 578, 577, 576, 562, 561, 560, 559, 558, 557, 556, 555, 554, 553, 552, 551, 550, 549, 548), (466, 465, 545, 546), (435, 436, 510, 509), (490, 487, 567, 570), (440, 441, 503, 506), (468, 467, 547, 548), (433, 434, 512, 511), (492, 489, 569, 572), (442, 443, 501, 504), (470, 469, 549, 550), (494, 491, 571, 574), (444, 498, 578, 502), (472, 471, 551, 552), (431, 432, 514, 513), (495, 493, 573, 575), (447, 446, 500, 527), (474, 473, 553, 554), (429, 430, 516, 515), (449, 448, 528, 529), (476, 475, 555, 556), (427, 428, 518, 517), (451, 450, 530, 531), (478, 477, 557, 558), (425, 426, 520, 519), (453, 452, 532, 533), (480, 479, 559, 560), (423, 424, 522, 521), (455, 454, 534, 535), (482, 481, 561, 562), (421, 422, 524, 523), (457, 456, 536, 537), (483, 484, 564, 563), (419, 420, 526, 525), (459, 458, 538, 539), (485, 486, 566, 565), (461, 460, 540, 541), (487, 488, 568, 567), (463, 462, 542, 543), (489, 490, 570, 569), (465, 464, 544, 545), (491, 492, 572, 571), (467, 466, 546, 547), (493, 494, 574, 573), (469, 468, 548, 549), (445, 495, 575, 499), (471, 470, 550, 551), (497, 496, 576, 577), (473, 472, 552, 553), (420, 421, 523, 526), (448, 447, 527, 528), (498, 497, 577, 578), (422, 423, 521, 524), (450, 449, 529, 530), (475, 474, 554, 555), (424, 425, 519, 522), (452, 451, 531, 532), (477, 476, 556, 557), (426, 427, 517, 520), (454, 453, 533, 534), (479, 478, 558, 559), (428, 429, 515, 518), (456, 455, 535, 536), (446, 445, 499, 500), (481, 480, 560, 561), (430, 431, 513, 516), (458, 457, 537, 538), (443, 444, 502, 501), (496, 482, 562, 576), (432, 433, 511, 514), (460, 459, 539, 540), (441, 442, 504, 503), (484, 419, 525, 564), (434, 435, 509, 512), (462, 461, 541, 542), (439, 440, 506, 505), (486, 483, 563, 566), (436, 437, 507, 510), (464, 463, 543, 544), (437, 438, 508, 507), (488, 485, 565, 568), (605, 604, 603, 602, 601, 600, 599, 598, 597, 596, 595, 594, 593, 592, 591, 590, 589, 587, 588, 607, 608, 609, 610, 611, 612, 613, 614, 615, 616, 617, 618, 606, 586, 585, 584, 583, 582, 581, 580, 579), (416, 415, 608, 607), (23, 22, 580, 581), (174, 186, 590, 591), (222, 416, 607, 588), (320, 321, 604, 605), (24, 23, 581, 582), (415, 414, 609, 608), (303, 320, 605, 579), (186, 198, 589, 590), (25, 24, 582, 583), (414, 413, 610, 609), (198, 210, 587, 589), (26, 25, 583, 584), (413, 412, 611, 610), (330, 331, 594, 595), (27, 26, 584, 585), (412, 411, 612, 611), (210, 222, 588, 587), (329, 330, 595, 596), (28, 27, 585, 586), (411, 410, 613, 612), (328, 329, 596, 597), (410, 409, 614, 613), (327, 328, 597, 598), (409, 408, 615, 614), (326, 327, 598, 599), (408, 407, 616, 615), (325, 326, 599, 600), (407, 406, 617, 616), (331, 150, 593, 594), (324, 325, 600, 601), (406, 405, 618, 617), (323, 324, 601, 602), (150, 162, 592, 593), (405, 402, 606, 618), (322, 323, 602, 603), (162, 174, 591, 592), (22, 303, 579, 580), (321, 322, 603, 604)])
me_cube.polygons.foreach_set('material_index', [0, 0, 0, 0, 0, 0, 0, 0, 0, 0, 0, 0, 0, 0, 0, 0, 0, 0, 0, 0, 0, 0, 0, 0, 0, 0, 0, 0, 0, 0, 0, 0, 0, 0, 0, 0, 0, 0, 0, 0, 0, 0, 0, 0, 0, 0, 0, 0, 0, 0, 0, 0, 0, 0, 0, 0, 0, 0, 0, 0, 0, 0, 0, 0, 0, 0, 0, 0, 0, 0, 0, 0, 0, 0, 0, 0, 0, 0, 0, 0, 0, 0, 0, 0, 0, 0, 0, 0, 0, 0, 0, 0, 0, 0, 0, 0, 0, 0, 0, 0, 0, 0, 0, 0, 0, 0, 0, 0, 0, 0, 0, 0, 0, 0, 0, 0, 0, 0, 0, 0, 0, 0, 0, 0, 0, 0, 0, 0, 0, 0, 0, 0, 0, 0, 0, 0, 0, 0, 0, 0, 0, 0, 0, 0, 0, 0, 0, 0, 0, 0, 0, 0, 0, 0, 0, 0, 0, 0, 0, 0, 0, 0, 0, 0, 0, 0, 0, 0, 0, 0, 0, 0, 0, 0, 0, 0, 0, 0, 0, 0, 0, 0, 0, 0, 0, 0, 0, 0, 0, 0, 0, 0, 0, 0, 0, 0, 0, 0, 0, 0, 0, 0, 0, 0, 0, 0, 0, 0, 0, 0, 0, 0, 0, 0, 0, 0, 0, 0, 0, 0, 0, 0, 0, 0, 0, 0, 0, 0, 0, 0, 0, 0, 0, 0, 0, 0, 0, 0, 0, 0, 0, 0, 0, 0, 0, 0, 0, 0, 0, 0, 0, 0, 0, 0, 0, 0, 0, 0, 0, 0, 0, 0, 0, 0, 0, 0, 0, 0, 0, 0, 0, 0, 0, 0, 0, 0, 0, 0, 0, 0, 0, 0, 0, 0, 0, 0, 0, 0, 0, 0, 0, 0, 0, 0, 0, 0, 0, 0, 0, 0, 0, 0, 0, 0, 0, 0, 0, 0, 0, 0, 0, 0, 0, 0, 0, 0, 0, 0, 0, 0, 0, 0, 0, 0, 0, 0, 0, 0, 0, 0, 0, 0, 0, 0, 0, 0, 0, 0, 0, 0, 0, 0, 0, 0, 0, 0, 0, 0, 0, 0, 0, 0, 0, 0, 0, 0, 0, 0, 0, 0, 0, 0, 0, 0, 0, 0, 0, 0, 0, 0, 0, 0, 0, 0, 0, 0, 0, 0, 0, 0, 0, 0, 0, 0, 0, 0, 0, 0, 0, 0, 0, 0, 0, 0, 0, 0, 0, 0, 0, 0, 0, 0, 0, 0, 0, 0, 0, 0, 0, 0, 0, 0, 0, 0, 0, 0, 0, 0, 0, 1, 0, 0, 0, 0, 0, 0, 0, 0, 0, 0, 0, 0, 0, 0, 0, 0, 0, 0, 0, 0, 0, 0, 0, 0, 0, 0, 0, 0, 0, 0, 0, 0, 0, 0, 0, 0, 0, 0, 0, 0, 0, 0, 0, 0, 0, 0, 0, 0, 0, 0, 0, 0, 0, 0, 0, 0, 0, 0, 0, 0, 0, 0, 0, 0, 0, 0, 0, 0, 0, 0, 0, 0, 0, 0, 0, 0, 0, 0, 0, 1, 0, 0, 0, 0, 0, 0, 0, 0, 0, 0, 0, 0, 0, 0, 0, 0, 0, 0, 0, 0, 0, 0, 0, 0, 0, 0, 0, 0, 0, 0, 0, 0, 0, 0, 0, 0, 0, 0, 0])
me_cube.materials.append(mat_material)
me_cube.materials.append(mat_transparent_color)
me_cube.materials.append(mat_material_002)
me_cube.use_remesh_preserve_volume = False
me_cube.use_remesh_preserve_attributes = False
me_cube.use_mirror_vertex_groups = False
me_cube.update()

# ---- objects
ob_cube = bpy.data.objects.new('Cube', me_cube)

# ---- transforms, parenting, visibility, modifiers, constraints
ob_cube.location = (0.0, 0.0, 0.0)
ob_cube.lock_rotations_4d = False
ob_cube.empty_display_type = 'ARROWS'
ob_cube.show_wire = True
ob_cube.lineart.crease_threshold = 0.0

# ---- collection membership
col_collection_1.objects.link(ob_cube)

# ---- scene / render settings (as saved in the file)
scene.frame_start = 1; scene.frame_end = 250; scene.frame_set(1)
scene.render.engine = 'BLENDER_EEVEE_NEXT'
scene.render.resolution_percentage = 50
scene.render.dither_intensity = 0.0
scene.cycles.use_denoising = False
scene.cycles.samples = 128
scene.cycles.sampling_pattern = 'TABULATED_SOBOL'
scene.cycles.use_adaptive_sampling = False
scene.cycles.use_light_tree = False
scene.cycles.blur_glossy = 0.0
scene.cycles.sample_clamp_indirect = 0.0
scene.view_settings.view_transform = 'Standard'
bpy.context.view_layer.update()

# ---- added for rendering (the .blend has no active camera and no usable light): camera, sun
cam_auto = bpy.data.cameras.new('AutoCamera')
cam_auto.lens = 50.0
cam_auto.sensor_width = 36.0
cam_auto.clip_end = 1000.0
ob_auto_camera = bpy.data.objects.new('AutoCamera', cam_auto)
scene.collection.objects.link(ob_auto_camera)
ob_auto_camera.location = (13.8817, -16.658, 11.083)
ob_auto_camera.rotation_euler = (1.09748, -7.21219e-08, 0.694738)
scene.camera = ob_auto_camera
light_auto_sun = bpy.data.lights.new('AutoSun', 'SUN')
light_auto_sun.energy = 3.0
light_auto_sun.angle = 0.0523599
ob_auto_sun = bpy.data.objects.new('AutoSun', light_auto_sun)
scene.collection.objects.link(ob_auto_sun)
ob_auto_sun.rotation_euler = (0.872665, 0.174533, 0.523599)
bpy.context.view_layer.update()
